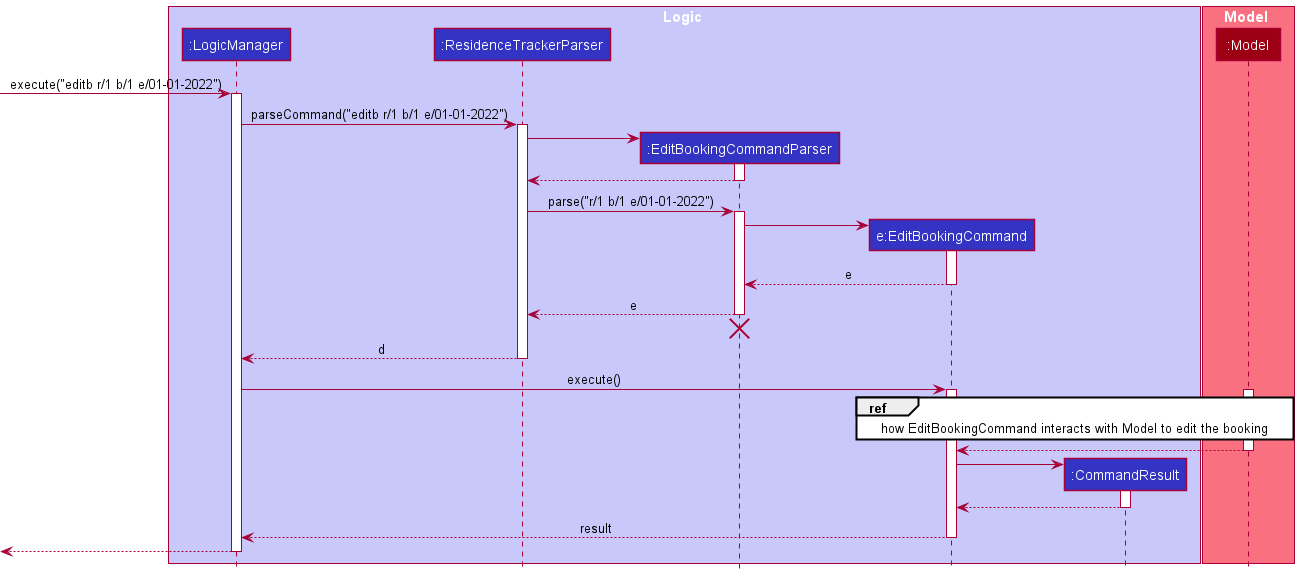

The diagram above was rendered by PlantUML. Its source (embedded in the PNG):
@startuml
!include style.puml

box Logic LOGIC_COLOR_T1
participant ":LogicManager" as LogicManager LOGIC_COLOR
participant ":ResidenceTrackerParser" as ResidenceTrackerParser LOGIC_COLOR
participant ":EditBookingCommandParser" as EditBookingCommandParser LOGIC_COLOR
participant "e:EditBookingCommand" as EditBookingCommand LOGIC_COLOR
participant ":CommandResult" as CommandResult LOGIC_COLOR
end box

box Model MODEL_COLOR_T1
participant ":Model" as Model MODEL_COLOR
end box

[-> LogicManager : execute("editb r/1 b/1 e/01-01-2022")

activate LogicManager

LogicManager -> ResidenceTrackerParser : parseCommand("editb r/1 b/1 e/01-01-2022")
activate ResidenceTrackerParser

create EditBookingCommandParser
ResidenceTrackerParser -> EditBookingCommandParser
activate EditBookingCommandParser

EditBookingCommandParser --> ResidenceTrackerParser
deactivate EditBookingCommandParser

ResidenceTrackerParser -> EditBookingCommandParser : parse("r/1 b/1 e/01-01-2022")
activate EditBookingCommandParser

create EditBookingCommand
EditBookingCommandParser -> EditBookingCommand
activate EditBookingCommand

EditBookingCommand --> EditBookingCommandParser : e
deactivate EditBookingCommand

EditBookingCommandParser -->ResidenceTrackerParser : e
deactivate EditBookingCommandParser
'Hidden arrow to position the destroy marker below the end of the activation bar.
EditBookingCommandParser -[hidden]-> ResidenceTrackerParser
destroy EditBookingCommandParser

ResidenceTrackerParser --> LogicManager : d
deactivate ResidenceTrackerParser

LogicManager -> EditBookingCommand : execute()
activate EditBookingCommand

ref over EditBookingCommand, Model: how EditBookingCommand interacts with Model to edit the booking
activate Model

Model --> EditBookingCommand
deactivate Model

create CommandResult
EditBookingCommand -> CommandResult
activate CommandResult

CommandResult --> EditBookingCommand
deactivate CommandResult

EditBookingCommand --> LogicManager : result
deactivate EditBookingCommand

[<--LogicManager
deactivate LogicManager
@enduml